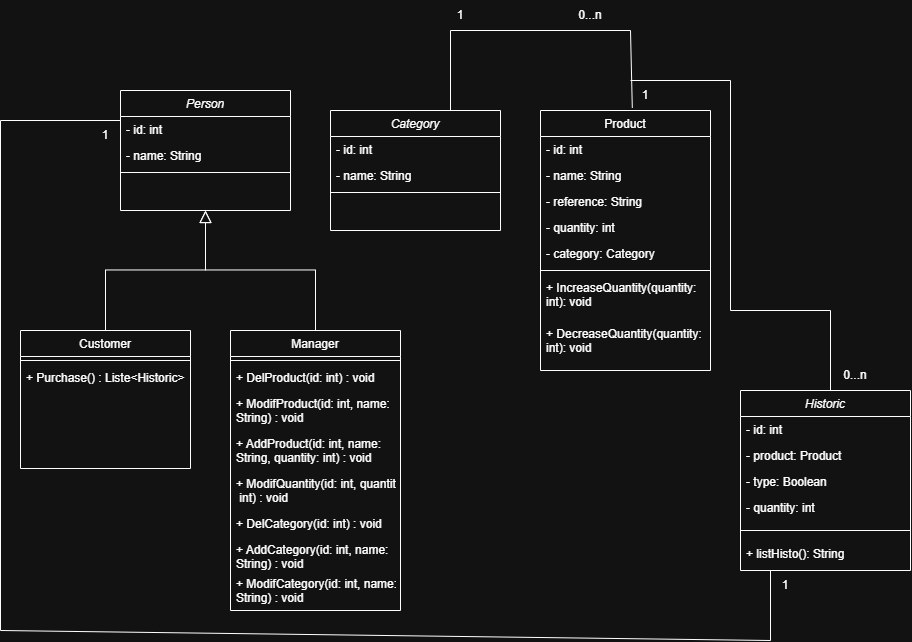

The diagram above was exported from draw.io. Its source (the exported page's mxGraphModel, read from the mxfile embedded in the PNG):
<mxGraphModel dx="1565" dy="769" grid="1" gridSize="10" guides="1" tooltips="1" connect="1" arrows="1" fold="1" page="1" pageScale="1" pageWidth="827" pageHeight="1169" math="0" shadow="0">
  <root>
    <mxCell id="WIyWlLk6GJQsqaUBKTNV-0" />
    <mxCell id="WIyWlLk6GJQsqaUBKTNV-1" parent="WIyWlLk6GJQsqaUBKTNV-0" />
    <mxCell id="zkfFHV4jXpPFQw0GAbJ--0" parent="WIyWlLk6GJQsqaUBKTNV-1" style="swimlane;fontStyle=2;align=center;verticalAlign=top;childLayout=stackLayout;horizontal=1;startSize=26;horizontalStack=0;resizeParent=1;resizeLast=0;collapsible=1;marginBottom=0;rounded=0;shadow=0;strokeWidth=1;" value="Person" vertex="1">
      <mxGeometry height="120" width="170" x="130" y="90" as="geometry">
        <mxRectangle height="26" width="160" x="230" y="140" as="alternateBounds" />
      </mxGeometry>
    </mxCell>
    <mxCell id="zkfFHV4jXpPFQw0GAbJ--1" parent="zkfFHV4jXpPFQw0GAbJ--0" style="text;align=left;verticalAlign=top;spacingLeft=4;spacingRight=4;overflow=hidden;rotatable=0;points=[[0,0.5],[1,0.5]];portConstraint=eastwest;" value="- id: int" vertex="1">
      <mxGeometry height="26" width="170" y="26" as="geometry" />
    </mxCell>
    <mxCell id="zkfFHV4jXpPFQw0GAbJ--2" parent="zkfFHV4jXpPFQw0GAbJ--0" style="text;align=left;verticalAlign=top;spacingLeft=4;spacingRight=4;overflow=hidden;rotatable=0;points=[[0,0.5],[1,0.5]];portConstraint=eastwest;rounded=0;shadow=0;html=0;" value="- name: String" vertex="1">
      <mxGeometry height="26" width="170" y="52" as="geometry" />
    </mxCell>
    <mxCell id="zkfFHV4jXpPFQw0GAbJ--4" parent="zkfFHV4jXpPFQw0GAbJ--0" style="line;html=1;strokeWidth=1;align=left;verticalAlign=middle;spacingTop=-1;spacingLeft=3;spacingRight=3;rotatable=0;labelPosition=right;points=[];portConstraint=eastwest;" value="" vertex="1">
      <mxGeometry height="8" width="170" y="78" as="geometry" />
    </mxCell>
    <mxCell id="WekR4RuLMrXpvXZ-LSCQ-46" edge="1" parent="zkfFHV4jXpPFQw0GAbJ--0" source="zkfFHV4jXpPFQw0GAbJ--2" style="edgeStyle=none;rounded=0;orthogonalLoop=1;jettySize=auto;html=1;entryX=0;entryY=0.5;entryDx=0;entryDy=0;" target="zkfFHV4jXpPFQw0GAbJ--2">
      <mxGeometry relative="1" as="geometry" />
    </mxCell>
    <mxCell id="zkfFHV4jXpPFQw0GAbJ--6" parent="WIyWlLk6GJQsqaUBKTNV-1" style="swimlane;fontStyle=0;align=center;verticalAlign=top;childLayout=stackLayout;horizontal=1;startSize=26;horizontalStack=0;resizeParent=1;resizeLast=0;collapsible=1;marginBottom=0;rounded=0;shadow=0;strokeWidth=1;" value="Customer" vertex="1">
      <mxGeometry height="138" width="170" x="30" y="330" as="geometry">
        <mxRectangle height="26" width="160" x="130" y="380" as="alternateBounds" />
      </mxGeometry>
    </mxCell>
    <mxCell id="zkfFHV4jXpPFQw0GAbJ--9" parent="zkfFHV4jXpPFQw0GAbJ--6" style="line;html=1;strokeWidth=1;align=left;verticalAlign=middle;spacingTop=-1;spacingLeft=3;spacingRight=3;rotatable=0;labelPosition=right;points=[];portConstraint=eastwest;" value="" vertex="1">
      <mxGeometry height="8" width="170" y="26" as="geometry" />
    </mxCell>
    <mxCell id="WekR4RuLMrXpvXZ-LSCQ-1" parent="zkfFHV4jXpPFQw0GAbJ--6" style="text;align=left;verticalAlign=top;spacingLeft=4;spacingRight=4;overflow=hidden;rotatable=0;points=[[0,0.5],[1,0.5]];portConstraint=eastwest;" value="+ Purchase() : Liste&lt;Historic&gt;" vertex="1">
      <mxGeometry height="26" width="170" y="34" as="geometry" />
    </mxCell>
    <mxCell id="zkfFHV4jXpPFQw0GAbJ--12" edge="1" parent="WIyWlLk6GJQsqaUBKTNV-1" source="zkfFHV4jXpPFQw0GAbJ--6" style="endArrow=block;endSize=10;endFill=0;shadow=0;strokeWidth=1;rounded=0;curved=0;edgeStyle=elbowEdgeStyle;elbow=vertical;" target="zkfFHV4jXpPFQw0GAbJ--0" value="">
      <mxGeometry relative="1" width="160" as="geometry">
        <mxPoint x="110" y="173" as="sourcePoint" />
        <mxPoint x="110" y="173" as="targetPoint" />
      </mxGeometry>
    </mxCell>
    <mxCell id="zkfFHV4jXpPFQw0GAbJ--13" parent="WIyWlLk6GJQsqaUBKTNV-1" style="swimlane;fontStyle=0;align=center;verticalAlign=top;childLayout=stackLayout;horizontal=1;startSize=26;horizontalStack=0;resizeParent=1;resizeLast=0;collapsible=1;marginBottom=0;rounded=0;shadow=0;strokeWidth=1;" value="Manager" vertex="1">
      <mxGeometry height="280" width="170" x="240" y="330" as="geometry">
        <mxRectangle height="26" width="170" x="340" y="380" as="alternateBounds" />
      </mxGeometry>
    </mxCell>
    <mxCell id="zkfFHV4jXpPFQw0GAbJ--15" parent="zkfFHV4jXpPFQw0GAbJ--13" style="line;html=1;strokeWidth=1;align=left;verticalAlign=middle;spacingTop=-1;spacingLeft=3;spacingRight=3;rotatable=0;labelPosition=right;points=[];portConstraint=eastwest;" value="" vertex="1">
      <mxGeometry height="8" width="170" y="26" as="geometry" />
    </mxCell>
    <mxCell id="WekR4RuLMrXpvXZ-LSCQ-4" parent="zkfFHV4jXpPFQw0GAbJ--13" style="text;align=left;verticalAlign=top;spacingLeft=4;spacingRight=4;overflow=hidden;rotatable=0;points=[[0,0.5],[1,0.5]];portConstraint=eastwest;" value="+ DelProduct(id: int) : void" vertex="1">
      <mxGeometry height="26" width="170" y="34" as="geometry" />
    </mxCell>
    <mxCell id="WekR4RuLMrXpvXZ-LSCQ-5" parent="zkfFHV4jXpPFQw0GAbJ--13" style="text;align=left;verticalAlign=top;spacingLeft=4;spacingRight=4;overflow=hidden;rotatable=0;points=[[0,0.5],[1,0.5]];portConstraint=eastwest;" value="+ ModifProduct(id: int, name:&#10;String) : void" vertex="1">
      <mxGeometry height="40" width="170" y="60" as="geometry" />
    </mxCell>
    <mxCell id="WekR4RuLMrXpvXZ-LSCQ-6" parent="zkfFHV4jXpPFQw0GAbJ--13" style="text;align=left;verticalAlign=top;spacingLeft=4;spacingRight=4;overflow=hidden;rotatable=0;points=[[0,0.5],[1,0.5]];portConstraint=eastwest;" value="+ AddProduct(id: int, name:&#10;String, quantity: int) : void" vertex="1">
      <mxGeometry height="40" width="170" y="100" as="geometry" />
    </mxCell>
    <mxCell id="WekR4RuLMrXpvXZ-LSCQ-7" parent="zkfFHV4jXpPFQw0GAbJ--13" style="text;align=left;verticalAlign=top;spacingLeft=4;spacingRight=4;overflow=hidden;rotatable=0;points=[[0,0.5],[1,0.5]];portConstraint=eastwest;" value="+ ModifQuantity(id: int, quantity:&#10; int) : void" vertex="1">
      <mxGeometry height="40" width="170" y="140" as="geometry" />
    </mxCell>
    <mxCell id="WekR4RuLMrXpvXZ-LSCQ-17" parent="zkfFHV4jXpPFQw0GAbJ--13" style="text;align=left;verticalAlign=top;spacingLeft=4;spacingRight=4;overflow=hidden;rotatable=0;points=[[0,0.5],[1,0.5]];portConstraint=eastwest;" value="+ DelCategory(id: int) : void" vertex="1">
      <mxGeometry height="26" width="170" y="180" as="geometry" />
    </mxCell>
    <mxCell id="WekR4RuLMrXpvXZ-LSCQ-18" parent="zkfFHV4jXpPFQw0GAbJ--13" style="text;align=left;verticalAlign=top;spacingLeft=4;spacingRight=4;overflow=hidden;rotatable=0;points=[[0,0.5],[1,0.5]];portConstraint=eastwest;" value="+ AddCategory(id: int, name: &#10;String) : void" vertex="1">
      <mxGeometry height="34" width="170" y="206" as="geometry" />
    </mxCell>
    <mxCell id="WekR4RuLMrXpvXZ-LSCQ-19" parent="zkfFHV4jXpPFQw0GAbJ--13" style="text;align=left;verticalAlign=top;spacingLeft=4;spacingRight=4;overflow=hidden;rotatable=0;points=[[0,0.5],[1,0.5]];portConstraint=eastwest;" value="+ ModifCategory(id: int, name: &#10;String) : void" vertex="1">
      <mxGeometry height="34" width="170" y="240" as="geometry" />
    </mxCell>
    <mxCell id="zkfFHV4jXpPFQw0GAbJ--16" edge="1" parent="WIyWlLk6GJQsqaUBKTNV-1" source="zkfFHV4jXpPFQw0GAbJ--13" style="endArrow=block;endSize=10;endFill=0;shadow=0;strokeWidth=1;rounded=0;curved=0;edgeStyle=elbowEdgeStyle;elbow=vertical;" target="zkfFHV4jXpPFQw0GAbJ--0" value="">
      <mxGeometry relative="1" width="160" as="geometry">
        <mxPoint x="120" y="343" as="sourcePoint" />
        <mxPoint x="220" y="241" as="targetPoint" />
      </mxGeometry>
    </mxCell>
    <mxCell id="zkfFHV4jXpPFQw0GAbJ--17" parent="WIyWlLk6GJQsqaUBKTNV-1" style="swimlane;fontStyle=0;align=center;verticalAlign=top;childLayout=stackLayout;horizontal=1;startSize=26;horizontalStack=0;resizeParent=1;resizeLast=0;collapsible=1;marginBottom=0;rounded=0;shadow=0;strokeWidth=1;" value="Product" vertex="1">
      <mxGeometry height="260" width="170" x="550" y="110" as="geometry">
        <mxRectangle height="26" width="160" x="550" y="140" as="alternateBounds" />
      </mxGeometry>
    </mxCell>
    <mxCell id="zkfFHV4jXpPFQw0GAbJ--18" parent="zkfFHV4jXpPFQw0GAbJ--17" style="text;align=left;verticalAlign=top;spacingLeft=4;spacingRight=4;overflow=hidden;rotatable=0;points=[[0,0.5],[1,0.5]];portConstraint=eastwest;" value="- id: int" vertex="1">
      <mxGeometry height="26" width="170" y="26" as="geometry" />
    </mxCell>
    <mxCell id="zkfFHV4jXpPFQw0GAbJ--19" parent="zkfFHV4jXpPFQw0GAbJ--17" style="text;align=left;verticalAlign=top;spacingLeft=4;spacingRight=4;overflow=hidden;rotatable=0;points=[[0,0.5],[1,0.5]];portConstraint=eastwest;rounded=0;shadow=0;html=0;" value="- name: String" vertex="1">
      <mxGeometry height="26" width="170" y="52" as="geometry" />
    </mxCell>
    <mxCell id="zkfFHV4jXpPFQw0GAbJ--20" parent="zkfFHV4jXpPFQw0GAbJ--17" style="text;align=left;verticalAlign=top;spacingLeft=4;spacingRight=4;overflow=hidden;rotatable=0;points=[[0,0.5],[1,0.5]];portConstraint=eastwest;rounded=0;shadow=0;html=0;" value="- reference: String" vertex="1">
      <mxGeometry height="26" width="170" y="78" as="geometry" />
    </mxCell>
    <mxCell id="zkfFHV4jXpPFQw0GAbJ--21" parent="zkfFHV4jXpPFQw0GAbJ--17" style="text;align=left;verticalAlign=top;spacingLeft=4;spacingRight=4;overflow=hidden;rotatable=0;points=[[0,0.5],[1,0.5]];portConstraint=eastwest;rounded=0;shadow=0;html=0;" value="- quantity: int" vertex="1">
      <mxGeometry height="26" width="170" y="104" as="geometry" />
    </mxCell>
    <mxCell id="zkfFHV4jXpPFQw0GAbJ--22" parent="zkfFHV4jXpPFQw0GAbJ--17" style="text;align=left;verticalAlign=top;spacingLeft=4;spacingRight=4;overflow=hidden;rotatable=0;points=[[0,0.5],[1,0.5]];portConstraint=eastwest;rounded=0;shadow=0;html=0;" value="- category: Category" vertex="1">
      <mxGeometry height="26" width="170" y="130" as="geometry" />
    </mxCell>
    <mxCell id="zkfFHV4jXpPFQw0GAbJ--23" parent="zkfFHV4jXpPFQw0GAbJ--17" style="line;html=1;strokeWidth=1;align=left;verticalAlign=middle;spacingTop=-1;spacingLeft=3;spacingRight=3;rotatable=0;labelPosition=right;points=[];portConstraint=eastwest;" value="" vertex="1">
      <mxGeometry height="8" width="170" y="156" as="geometry" />
    </mxCell>
    <mxCell id="zkfFHV4jXpPFQw0GAbJ--24" parent="zkfFHV4jXpPFQw0GAbJ--17" style="text;align=left;verticalAlign=top;spacingLeft=4;spacingRight=4;overflow=hidden;rotatable=0;points=[[0,0.5],[1,0.5]];portConstraint=eastwest;" value="+ IncreaseQuantity(quantity: &#10;int): void&#10;" vertex="1">
      <mxGeometry height="46" width="170" y="164" as="geometry" />
    </mxCell>
    <mxCell id="zkfFHV4jXpPFQw0GAbJ--25" parent="zkfFHV4jXpPFQw0GAbJ--17" style="text;align=left;verticalAlign=top;spacingLeft=4;spacingRight=4;overflow=hidden;rotatable=0;points=[[0,0.5],[1,0.5]];portConstraint=eastwest;" value="+ DecreaseQuantity(quantity: &#10;int): void" vertex="1">
      <mxGeometry height="40" width="170" y="210" as="geometry" />
    </mxCell>
    <mxCell id="WekR4RuLMrXpvXZ-LSCQ-9" parent="WIyWlLk6GJQsqaUBKTNV-1" style="swimlane;fontStyle=2;align=center;verticalAlign=top;childLayout=stackLayout;horizontal=1;startSize=26;horizontalStack=0;resizeParent=1;resizeLast=0;collapsible=1;marginBottom=0;rounded=0;shadow=0;strokeWidth=1;" value="Category" vertex="1">
      <mxGeometry height="120" width="170" x="340" y="110" as="geometry">
        <mxRectangle height="26" width="160" x="230" y="140" as="alternateBounds" />
      </mxGeometry>
    </mxCell>
    <mxCell id="WekR4RuLMrXpvXZ-LSCQ-10" parent="WekR4RuLMrXpvXZ-LSCQ-9" style="text;align=left;verticalAlign=top;spacingLeft=4;spacingRight=4;overflow=hidden;rotatable=0;points=[[0,0.5],[1,0.5]];portConstraint=eastwest;" value="- id: int" vertex="1">
      <mxGeometry height="26" width="170" y="26" as="geometry" />
    </mxCell>
    <mxCell id="WekR4RuLMrXpvXZ-LSCQ-11" parent="WekR4RuLMrXpvXZ-LSCQ-9" style="text;align=left;verticalAlign=top;spacingLeft=4;spacingRight=4;overflow=hidden;rotatable=0;points=[[0,0.5],[1,0.5]];portConstraint=eastwest;rounded=0;shadow=0;html=0;" value="- name: String" vertex="1">
      <mxGeometry height="26" width="170" y="52" as="geometry" />
    </mxCell>
    <mxCell id="WekR4RuLMrXpvXZ-LSCQ-12" parent="WekR4RuLMrXpvXZ-LSCQ-9" style="line;html=1;strokeWidth=1;align=left;verticalAlign=middle;spacingTop=-1;spacingLeft=3;spacingRight=3;rotatable=0;labelPosition=right;points=[];portConstraint=eastwest;" value="" vertex="1">
      <mxGeometry height="8" width="170" y="78" as="geometry" />
    </mxCell>
    <mxCell id="WekR4RuLMrXpvXZ-LSCQ-22" parent="WIyWlLk6GJQsqaUBKTNV-1" style="swimlane;fontStyle=2;align=center;verticalAlign=top;childLayout=stackLayout;horizontal=1;startSize=26;horizontalStack=0;resizeParent=1;resizeLast=0;collapsible=1;marginBottom=0;rounded=0;shadow=0;strokeWidth=1;" value="Historic" vertex="1">
      <mxGeometry height="180" width="170" x="750" y="390" as="geometry">
        <mxRectangle height="26" width="160" x="230" y="140" as="alternateBounds" />
      </mxGeometry>
    </mxCell>
    <mxCell id="WekR4RuLMrXpvXZ-LSCQ-23" parent="WekR4RuLMrXpvXZ-LSCQ-22" style="text;align=left;verticalAlign=top;spacingLeft=4;spacingRight=4;overflow=hidden;rotatable=0;points=[[0,0.5],[1,0.5]];portConstraint=eastwest;" value="- id: int" vertex="1">
      <mxGeometry height="26" width="170" y="26" as="geometry" />
    </mxCell>
    <mxCell id="WekR4RuLMrXpvXZ-LSCQ-24" parent="WekR4RuLMrXpvXZ-LSCQ-22" style="text;align=left;verticalAlign=top;spacingLeft=4;spacingRight=4;overflow=hidden;rotatable=0;points=[[0,0.5],[1,0.5]];portConstraint=eastwest;rounded=0;shadow=0;html=0;" value="- product: Product" vertex="1">
      <mxGeometry height="26" width="170" y="52" as="geometry" />
    </mxCell>
    <mxCell id="WekR4RuLMrXpvXZ-LSCQ-26" parent="WekR4RuLMrXpvXZ-LSCQ-22" style="text;align=left;verticalAlign=top;spacingLeft=4;spacingRight=4;overflow=hidden;rotatable=0;points=[[0,0.5],[1,0.5]];portConstraint=eastwest;rounded=0;shadow=0;html=0;" value="- type: Boolean" vertex="1">
      <mxGeometry height="26" width="170" y="78" as="geometry" />
    </mxCell>
    <mxCell id="WekR4RuLMrXpvXZ-LSCQ-27" parent="WekR4RuLMrXpvXZ-LSCQ-22" style="text;align=left;verticalAlign=top;spacingLeft=4;spacingRight=4;overflow=hidden;rotatable=0;points=[[0,0.5],[1,0.5]];portConstraint=eastwest;rounded=0;shadow=0;html=0;" value="- quantity: int" vertex="1">
      <mxGeometry height="26" width="170" y="104" as="geometry" />
    </mxCell>
    <mxCell id="WekR4RuLMrXpvXZ-LSCQ-25" parent="WekR4RuLMrXpvXZ-LSCQ-22" style="line;html=1;strokeWidth=1;align=left;verticalAlign=middle;spacingTop=-1;spacingLeft=3;spacingRight=3;rotatable=0;labelPosition=right;points=[];portConstraint=eastwest;" value="" vertex="1">
      <mxGeometry height="20" width="170" y="130" as="geometry" />
    </mxCell>
    <mxCell id="WekR4RuLMrXpvXZ-LSCQ-29" parent="WekR4RuLMrXpvXZ-LSCQ-22" style="text;align=left;verticalAlign=top;spacingLeft=4;spacingRight=4;overflow=hidden;rotatable=0;points=[[0,0.5],[1,0.5]];portConstraint=eastwest;rounded=0;shadow=0;html=0;" value="+ listHisto(): String&#10;" vertex="1">
      <mxGeometry height="24" width="170" y="150" as="geometry" />
    </mxCell>
    <mxCell id="WekR4RuLMrXpvXZ-LSCQ-30" edge="1" parent="WIyWlLk6GJQsqaUBKTNV-1" style="endArrow=none;html=1;rounded=0;entryX=0.54;entryY=-0.01;entryDx=0;entryDy=0;entryPerimeter=0;" target="zkfFHV4jXpPFQw0GAbJ--17" value="">
      <mxGeometry height="50" relative="1" width="50" as="geometry">
        <Array as="points">
          <mxPoint x="640" y="30" />
        </Array>
        <mxPoint x="460" y="30" as="sourcePoint" />
        <mxPoint x="640" y="30" as="targetPoint" />
      </mxGeometry>
    </mxCell>
    <mxCell id="WekR4RuLMrXpvXZ-LSCQ-31" edge="1" parent="WIyWlLk6GJQsqaUBKTNV-1" style="endArrow=none;html=1;rounded=0;" value="">
      <mxGeometry height="50" relative="1" width="50" as="geometry">
        <mxPoint x="460" y="110" as="sourcePoint" />
        <mxPoint x="460" y="30" as="targetPoint" />
      </mxGeometry>
    </mxCell>
    <mxCell id="WekR4RuLMrXpvXZ-LSCQ-34" edge="1" parent="WIyWlLk6GJQsqaUBKTNV-1" style="endArrow=none;html=1;rounded=0;entryX=0.529;entryY=0;entryDx=0;entryDy=0;entryPerimeter=0;" value="">
      <mxGeometry height="50" relative="1" width="50" as="geometry">
        <Array as="points">
          <mxPoint x="840" y="310" />
        </Array>
        <mxPoint x="740" y="310" as="sourcePoint" />
        <mxPoint x="840" y="390" as="targetPoint" />
      </mxGeometry>
    </mxCell>
    <mxCell id="WekR4RuLMrXpvXZ-LSCQ-35" edge="1" parent="WIyWlLk6GJQsqaUBKTNV-1" style="endArrow=none;html=1;rounded=0;" value="">
      <mxGeometry height="50" relative="1" width="50" as="geometry">
        <Array as="points">
          <mxPoint x="740" y="80" />
        </Array>
        <mxPoint x="640" y="80" as="sourcePoint" />
        <mxPoint x="740" y="310" as="targetPoint" />
      </mxGeometry>
    </mxCell>
    <mxCell id="WekR4RuLMrXpvXZ-LSCQ-37" parent="WIyWlLk6GJQsqaUBKTNV-1" style="text;html=1;whiteSpace=wrap;strokeColor=none;fillColor=none;align=center;verticalAlign=middle;rounded=0;" value="1" vertex="1">
      <mxGeometry height="30" width="60" x="440" as="geometry" />
    </mxCell>
    <mxCell id="WekR4RuLMrXpvXZ-LSCQ-38" parent="WIyWlLk6GJQsqaUBKTNV-1" style="text;html=1;whiteSpace=wrap;strokeColor=none;fillColor=none;align=center;verticalAlign=middle;rounded=0;" value="0...n" vertex="1">
      <mxGeometry height="30" width="60" x="570" as="geometry" />
    </mxCell>
    <mxCell id="WekR4RuLMrXpvXZ-LSCQ-41" parent="WIyWlLk6GJQsqaUBKTNV-1" style="text;html=1;whiteSpace=wrap;strokeColor=none;fillColor=none;align=center;verticalAlign=middle;rounded=0;" value="1" vertex="1">
      <mxGeometry height="30" width="30" x="640" y="80" as="geometry" />
    </mxCell>
    <mxCell id="WekR4RuLMrXpvXZ-LSCQ-42" parent="WIyWlLk6GJQsqaUBKTNV-1" style="text;html=1;whiteSpace=wrap;strokeColor=none;fillColor=none;align=center;verticalAlign=middle;rounded=0;" value="0...n" vertex="1">
      <mxGeometry height="30" width="50" x="840" y="360" as="geometry" />
    </mxCell>
    <mxCell id="WekR4RuLMrXpvXZ-LSCQ-45" edge="1" parent="WIyWlLk6GJQsqaUBKTNV-1" source="WekR4RuLMrXpvXZ-LSCQ-48" style="endArrow=none;html=1;rounded=0;entryX=0;entryY=0.5;entryDx=0;entryDy=0;exitX=0;exitY=0;exitDx=0;exitDy=0;" value="">
      <mxGeometry height="50" relative="1" width="50" as="geometry">
        <Array as="points">
          <mxPoint x="780" y="640" />
          <mxPoint x="10" y="630" />
          <mxPoint x="10" y="120" />
        </Array>
        <mxPoint x="770" y="570" as="sourcePoint" />
        <mxPoint x="130" y="120" as="targetPoint" />
      </mxGeometry>
    </mxCell>
    <mxCell id="WekR4RuLMrXpvXZ-LSCQ-47" parent="WIyWlLk6GJQsqaUBKTNV-1" style="text;html=1;whiteSpace=wrap;strokeColor=none;fillColor=none;align=center;verticalAlign=middle;rounded=0;" value="1" vertex="1">
      <mxGeometry height="30" width="30" x="100" y="120" as="geometry" />
    </mxCell>
    <mxCell id="WekR4RuLMrXpvXZ-LSCQ-48" parent="WIyWlLk6GJQsqaUBKTNV-1" style="text;html=1;whiteSpace=wrap;strokeColor=none;fillColor=none;align=center;verticalAlign=middle;rounded=0;" value="1" vertex="1">
      <mxGeometry height="30" width="30" x="780" y="570" as="geometry" />
    </mxCell>
  </root>
</mxGraphModel>